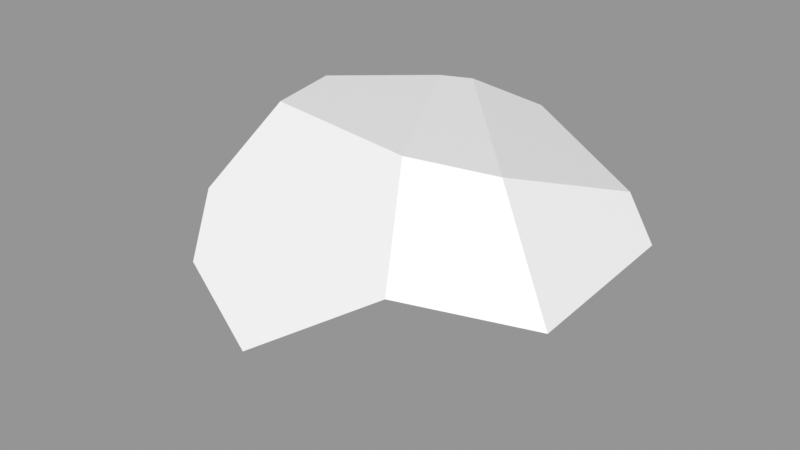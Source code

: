 # Source: Rock_Round_m_2C_01.blend  (saved by Blender 3.0.42; exported with 4.5.12 LTS)
import bpy
from mathutils import Matrix  # noqa: F401  (used for matrix-valued properties, if any)

bpy.ops.wm.read_factory_settings(use_empty=True)
scene = bpy.context.scene
scene.name = 'Scene'

# ---- images (referenced by path relative to the original .blend; pixels are not part of the script)
import os
ASSET_DIR = os.environ.get("B2B_ASSET_DIR", "")  # directory of the original .blend (textures are referenced by path, not embedded)
HERE = os.path.dirname(os.path.abspath(__file__))  # packed textures are extracted next to this script under _unpacked/

def load_image(name, relpath, width, height, colorspace="sRGB"):
    """Load a texture the original file referenced (path relative to the .blend, or extracted next to this script)."""
    p = next((c for c in (os.path.join(HERE, relpath), os.path.join(ASSET_DIR, relpath)) if relpath and os.path.exists(c)), "")
    if p:
        img = bpy.data.images.load(p, check_existing=True)
        img.name = name
    else:  # same state as the original file: an image datablock whose file is absent (Cycles renders it pink)
        img = bpy.data.images.new(name, width, height)
        img.source = "FILE"
        img.filepath = "//" + (relpath or name)
    img.colorspace_settings.name = colorspace
    return img
img_rocks_texture_atlas_1024x1024_png = load_image('Rocks_Texture_Atlas_1024x1024.png', 'Rocks_Texture_Atlas_1024x1024.png', 1024, 1024, 'sRGB')

# ---- materials (node trees are filled in below, after node groups)
mat_rocks_014 = bpy.data.materials.new('Rocks.014')
mat_rocks_014.use_transparent_shadow = False
mat_rocks_014.diffuse_color = (1.0, 1.0, 1.0, 1.0)
mat_rocks_014.roughness = 0.69
mat_rocks_014.specular_intensity = 0.0
mat_material_011 = bpy.data.materials.new('Material.011')
mat_material_011.use_transparent_shadow = False
mat_material_011.roughness = 0.5

# ---- material node trees
mat_rocks_014.use_nodes = True; mat_rocks_014.node_tree.nodes.clear()
_N = mat_rocks_014.node_tree.nodes; _L = mat_rocks_014.node_tree.links
n0 = _N.new('ShaderNodeBsdfPrincipled'); n0.name = 'Principled BSDF'; n0.location = (10, 300)
n0.distribution = 'GGX'
n0.subsurface_method = 'RANDOM_WALK_SKIN'
n0.inputs[2].default_value = 0.69
n0.inputs[3].default_value = 1.45
n0.inputs[4].default_value = 0.0
n0.inputs[13].default_value = 0.0
n1 = _N.new('ShaderNodeOutputMaterial'); n1.name = 'Material Output'; n1.location = (300, 300)
n2 = _N.new('ShaderNodeNormalMap'); n2.name = 'Normal Map'; n2.location = (-300, -300)
n2.label = 'Normal/Map'
n3 = _N.new('ShaderNodeTexImage'); n3.name = 'Image Texture'; n3.location = (-300, 600)
n3.image = img_rocks_texture_atlas_1024x1024_png
_L.new(n0.outputs[0], n1.inputs[0])
_L.new(n2.outputs[0], n0.inputs[5])
_L.new(n3.outputs[0], n0.inputs[0])
n1.is_active_output = True
mat_material_011.use_nodes = True; mat_material_011.node_tree.nodes.clear()
_N = mat_material_011.node_tree.nodes; _L = mat_material_011.node_tree.links
n0 = _N.new('ShaderNodeBsdfPrincipled'); n0.name = 'Principled BSDF'; n0.location = (10, 300)
n0.distribution = 'GGX'
n0.subsurface_method = 'RANDOM_WALK_SKIN'
n0.inputs[3].default_value = 1.45
n0.inputs[27].default_value = (0.0, 0.0, 0.0, 1.0)
n0.inputs[28].default_value = 1.0
n1 = _N.new('ShaderNodeOutputMaterial'); n1.name = 'Material Output'; n1.location = (300, 300)
n2 = _N.new('ShaderNodeNormalMap'); n2.name = 'Normal Map'; n2.location = (-300, -300)
n2.label = 'Normal/Map'
n2.inputs[0].default_value = 0.0
_L.new(n0.outputs[0], n1.inputs[0])
_L.new(n2.outputs[0], n0.inputs[5])
n1.is_active_output = True

# ---- meshes
me_rock_round_m_2c_01 = bpy.data.meshes.new('Rock_Round_m_2C_01')
me_rock_round_m_2c_01.from_pydata([(-0.01502, -0.001839, 0.5324), (-0.3812, -0.001272, 0.3353), (-0.3711, 0.6517, 0.005596), (0.1087, 0.6432, 0.2697), (0.2393, 0.4192, 0.4835), (-0.05609, 0.2382, 0.6344), (-0.3135, 0.6593, 0.2317), (0.4213, 0.4672, -0.2289), (0.3051, 0.6089, 0.1589), (0.5139, 0.3383, 0.2671), (0.3735, -0.00244, 0.261), (0.5065, 0.3572, -0.2062), (0.4166, 0.1453, -0.292), (0.364, -0.002425, -0.03715), (-0.1761, 0.6329, -0.2319), (-0.1001, 0.6277, -0.2784), (0.03839, 0.5469, -0.409), (-0.5272, -0.001046, 0.05459), (-0.657, 0.174, 0.09598), (-0.06952, 0.2911, -0.5123), (-0.3585, -0.001307, -0.2328), (-0.5379, 0.4471, -0.1461), (-0.6243, 0.2875, -0.07658), (-0.4418, 0.189, -0.2864), (-0.3597, 0.2668, -0.3632), (-0.3993, 0.4612, 0.4098), (-0.3299, 0.3302, 0.5344), (-0.5945, 0.2075, 0.2721), (0.2953, 0.06241, -0.3695), (0.2536, -0.002254, -0.3027), (0.02011, -0.001893, -0.4116), (0.08367, 0.06875, -0.4762)], [], [(9, 4, 10), (21, 22, 27), (25, 27, 26), (12, 29, 28), (11, 7, 8, 9), (12, 11, 13), (26, 27, 1), (23, 20, 17, 22), (27, 18, 17, 1), (3, 4, 8), (23, 22, 21, 24), (7, 16, 15, 8), (0, 5, 26, 1), (4, 5, 0, 10), (14, 24, 21, 2), (27, 25, 2, 21), (8, 4, 9), (14, 15, 24), (26, 5, 4, 3), (17, 18, 22), (7, 28, 31, 16), (18, 27, 22), (25, 6, 2), (30, 20, 24, 19), (3, 6, 25), (25, 26, 3), (3, 14, 2, 6), (1, 20, 13, 0), (20, 23, 24), (29, 30, 31, 28), (31, 30, 19), (17, 20, 1), (30, 29, 13), (13, 10, 0), (16, 19, 24, 15), (20, 30, 13), (12, 13, 29), (19, 16, 31), (7, 11, 12), (12, 28, 7), (11, 9, 10, 13), (15, 14, 3, 8)])
me_rock_round_m_2c_01.polygons.foreach_set('use_smooth', [True] * 42)
me_rock_round_m_2c_01.polygons.foreach_set('material_index', [0, 1, 1, 0, 1, 0, 0, 0, 0, 1, 0, 1, 0, 0, 1, 1, 1, 1, 1, 0, 0, 1, 1, 0, 1, 1, 1, 0, 0, 0, 0, 0, 0, 0, 1, 0, 0, 0, 0, 0, 0, 1])
_k = set([(0, 1), (0, 5), (0, 10), (1, 17), (1, 26), (1, 27), (2, 6), (2, 14), (2, 21), (3, 4), (3, 6), (3, 8), (3, 14), (4, 5), (4, 8), (4, 9), (5, 26), (6, 25), (7, 8), (7, 11), (7, 16), (8, 9), (8, 15), (9, 10), (9, 11), (10, 13), (11, 12), (12, 13), (12, 28), (13, 29), (14, 15), (14, 24), (15, 16), (16, 19), (17, 18), (17, 20), (18, 22), (18, 27), (19, 24), (19, 31), (20, 23), (20, 30), (21, 22), (21, 24), (22, 23), (23, 24), (25, 26), (25, 27), (26, 27), (28, 29), (28, 31), (29, 30), (30, 31)])
me_rock_round_m_2c_01.attributes.new('sharp_edge', 'BOOLEAN', 'EDGE').data.foreach_set('value', [ (min(e.vertices), max(e.vertices)) in _k for e in me_rock_round_m_2c_01.edges])
_uv = me_rock_round_m_2c_01.uv_layers.new(name='UVMap')
_uv.uv.foreach_set('vector', [11.48, 118.7, 10.95, 116.6, 13.4, 118.0, 118.2, 29.51, 117.3, 30.05, 115.6, 28.87, 116.2, 26.88, 115.6, 28.87, 115.3, 26.6, 1.7, 114.8, 2.016, 115.7, 1.584, 115.6, 124.2, 19.4, 124.0, 20.0, 121.7, 19.91, 121.8, 18.35, 13.25, 120.1, 11.95, 120.3, 13.77, 119.0, 2.043, 121.9, 2.392, 124.2, 1.525, 123.9, 3.678, 119.5, 3.759, 118.9, 5.596, 119.1, 5.154, 119.9, 6.849, 118.9, 6.101, 119.7, 5.596, 119.1, 6.684, 117.6, 120.7, 20.79, 120.1, 19.47, 121.7, 19.91, 4.651, 125.9, 4.047, 125.3, 5.001, 124.8, 5.319, 125.7, 124.0, 20.0, 124.2, 22.57, 123.2, 23.12, 121.7, 19.91, 13.31, 115.1, 11.92, 114.6, 11.71, 113.6, 13.77, 114.0, 10.95, 116.6, 11.92, 114.6, 13.31, 115.1, 13.4, 118.0, 122.8, 23.45, 123.5, 24.53, 121.8, 25.17, 121.2, 24.04, 115.6, 28.87, 116.2, 26.88, 118.5, 27.72, 118.2, 29.51, 121.7, 19.91, 120.1, 19.47, 121.8, 18.35, 123.6, 25.71, 123.6, 26.01, 121.2, 25.26, 115.3, 26.6, 114.7, 25.63, 116.3, 24.66, 117.9, 25.17, 5.596, 119.1, 6.101, 119.7, 5.154, 119.9, 10.34, 124.4, 7.864, 124.4, 7.42, 123.0, 9.904, 121.9, 116.1, 29.87, 115.6, 28.87, 117.3, 30.05, 116.2, 26.88, 117.7, 26.63, 118.5, 27.72, 7.079, 123.0, 6.849, 121.4, 7.994, 120.5, 8.276, 121.7, 117.9, 25.17, 117.7, 26.63, 116.2, 26.88, 116.2, 26.88, 115.3, 26.6, 117.9, 25.17, 120.7, 20.79, 122.8, 23.45, 121.2, 24.04, 120.1, 23.24, 6.684, 117.6, 3.759, 118.9, 3.108, 114.4, 6.849, 115.1, 6.849, 121.4, 7.611, 120.5, 7.994, 120.5, 2.016, 115.7, 1.995, 117.2, 1.525, 117.0, 1.584, 115.6, 7.42, 123.0, 7.079, 123.0, 8.276, 121.7, 5.596, 119.1, 3.759, 118.9, 6.684, 117.6, 1.995, 117.2, 2.016, 115.7, 3.108, 114.4, 3.108, 114.4, 4.594, 113.6, 6.849, 115.1, 123.1, 26.61, 121.5, 26.37, 121.2, 25.26, 123.6, 26.01, 3.759, 118.9, 1.995, 117.2, 3.108, 114.4, 1.7, 114.8, 3.108, 114.4, 2.016, 115.7, 8.276, 121.7, 9.904, 121.9, 7.42, 123.0, 10.34, 124.4, 9.937, 125.2, 8.587, 125.0, 8.587, 125.0, 7.864, 124.4, 10.34, 124.4, 11.95, 120.3, 11.48, 118.7, 13.4, 118.0, 13.77, 119.0, 123.2, 23.12, 122.8, 23.45, 120.7, 20.79, 121.7, 19.91])
me_rock_round_m_2c_01.materials.append(mat_rocks_014)
me_rock_round_m_2c_01.materials.append(mat_material_011)
me_rock_round_m_2c_01.use_remesh_fix_poles = True
me_rock_round_m_2c_01.use_remesh_preserve_attributes = False
me_rock_round_m_2c_01.update()
me_rock_round_m_2c_01.normals_split_custom_set([tuple(v) for v in zip(*[iter([0.5551, -0.243, 0.7954, 0.5552, -0.243, 0.7954, 0.5552, -0.243, 0.7954, -0.8255, 0.5306, 0.1924, -0.8255, 0.5306, 0.1924, -0.8255, 0.5306, 0.1924, -0.7363, 0.2189, 0.6402, -0.7363, 0.2189, 0.6402, -0.7363, 0.2189, 0.6402, 0.6555, -0.7042, -0.2729, 0.6555, -0.7042, -0.2729, 0.6555, -0.7042, -0.2729, 0.7893, 0.6139, 0.01223, 0.7893, 0.6139, 0.01223, 0.7893, 0.6139, 0.01223, 0.7893, 0.6139, 0.01223, 0.9244, -0.3803, -0.02964, 0.9244, -0.3803, -0.02964, 0.9244, -0.3803, -0.02964, -0.569, -0.3569, 0.7409, -0.569, -0.3569, 0.7409, -0.569, -0.3569, 0.7409, -0.7653, -0.4613, -0.4489, -0.7653, -0.4613, -0.4489, -0.7653, -0.4613, -0.4489, -0.7653, -0.4613, -0.4489, -0.7041, -0.6086, 0.3658, -0.7041, -0.6086, 0.3658, -0.7041, -0.6086, 0.3658, -0.7041, -0.6086, 0.3658, 0.4228, 0.7424, 0.5196, 0.4228, 0.7424, 0.5196, 0.4228, 0.7424, 0.5196, -0.7277, 0.09796, -0.6788, -0.7277, 0.09796, -0.6788, -0.7277, 0.09796, -0.6788, -0.7277, 0.09796, -0.6788, 0.3064, 0.92, -0.2443, 0.3064, 0.92, -0.2443, 0.3064, 0.92, -0.2443, 0.3064, 0.92, -0.2443, -0.4318, -0.4143, 0.8012, -0.4318, -0.4143, 0.8012, -0.4318, -0.4143, 0.8012, -0.4318, -0.4143, 0.8012, 0.5552, -0.243, 0.7954, 0.5552, -0.243, 0.7954, 0.5552, -0.243, 0.7954, 0.5552, -0.243, 0.7954, -0.4643, 0.6056, -0.6463, -0.4643, 0.6056, -0.6463, -0.4643, 0.6056, -0.6463, -0.4643, 0.6056, -0.6463, -0.8255, 0.5306, 0.1924, -0.8255, 0.5306, 0.1924, -0.8255, 0.5306, 0.1924, -0.8255, 0.5306, 0.1924, 0.5807, 0.6461, 0.4953, 0.5807, 0.6461, 0.4953, 0.5807, 0.6461, 0.4953, -0.4307, 0.4882, -0.759, -0.4307, 0.4882, -0.759, -0.4307, 0.4882, -0.759, -0.04022, 0.6776, 0.7343, -0.04022, 0.6776, 0.7343, -0.04022, 0.6776, 0.7343, -0.04022, 0.6776, 0.7343, -0.7653, -0.4613, -0.4489, -0.7653, -0.4613, -0.4489, -0.7653, -0.4613, -0.4489, 0.4478, 0.1659, -0.8786, 0.4478, 0.1659, -0.8786, 0.4478, 0.1659, -0.8786, 0.4478, 0.1659, -0.8786, -0.8255, 0.5306, 0.1924, -0.8255, 0.5306, 0.1924, -0.8255, 0.5306, 0.1924, -0.8255, 0.5306, 0.1924, -0.8255, 0.5306, 0.1924, -0.8255, 0.5306, 0.1924, -0.3912, -0.4039, -0.827, -0.3912, -0.4039, -0.827, -0.3912, -0.4039, -0.827, -0.3912, -0.4039, -0.827, -0.04022, 0.6776, 0.7343, -0.04022, 0.6776, 0.7343, -0.04022, 0.6776, 0.7343, -0.04022, 0.6776, 0.7343, -0.04022, 0.6776, 0.7343, -0.04022, 0.6776, 0.7343, 0.04211, 0.9981, -0.04431, 0.04211, 0.9981, -0.04431, 0.04211, 0.9981, -0.04431, 0.04211, 0.9981, -0.04431, -0.001547, -1.0, -1.653e-07, -0.001547, -1.0, -1.499e-07, -0.001547, -1.0, -1.441e-07, -0.001547, -1.0, -1.478e-07, -0.3912, -0.4039, -0.827, -0.3912, -0.4039, -0.827, -0.3912, -0.4039, -0.827, 0.2685, -0.7703, -0.5784, 0.2685, -0.7703, -0.5784, 0.2685, -0.7703, -0.5784, 0.2685, -0.7703, -0.5784, -0.3911, -0.4039, -0.827, -0.3912, -0.4039, -0.827, -0.3912, -0.4039, -0.827, -0.001547, -1.0, -2.164e-07, -0.001547, -1.0, -1.499e-07, -0.001547, -1.0, -1.653e-07, -0.001547, -1.0, -1.194e-07, -0.001547, -1.0, -2.165e-07, -0.001547, -1.0, -1.441e-07, -0.001547, -1.0, -1.441e-07, -0.001547, -1.0, -1.278e-07, -0.001547, -1.0, -1.478e-07, -0.4307, 0.4882, -0.759, -0.4307, 0.4882, -0.759, -0.4307, 0.4882, -0.759, -0.4307, 0.4882, -0.759, -0.001547, -1.0, -1.499e-07, -0.001547, -1.0, -1.194e-07, -0.001547, -1.0, -1.441e-07, 0.6555, -0.7042, -0.2729, 0.6555, -0.7042, -0.2729, 0.6555, -0.7042, -0.2729, 0.4478, 0.1659, -0.8786, 0.4478, 0.1659, -0.8786, 0.4478, 0.1659, -0.8786, 0.4478, 0.1659, -0.8786, 0.4478, 0.1659, -0.8786, 0.4478, 0.1659, -0.8786, 0.4478, 0.1659, -0.8786, 0.4478, 0.1659, -0.8786, 0.4478, 0.1659, -0.8786, 0.9244, -0.3803, -0.02964, 0.9244, -0.3803, -0.02964, 0.9244, -0.3803, -0.02964, 0.9244, -0.3803, -0.02964, 0.1049, 0.9922, -0.06806, 0.1049, 0.9922, -0.06806, 0.1049, 0.9922, -0.06806, 0.1049, 0.9922, -0.06806])] * 3)])

# ---- objects
ob_rock_round_m_2c_01 = bpy.data.objects.new('Rock_Round_m_2C_01', me_rock_round_m_2c_01)

# ---- transforms, parenting, visibility, modifiers, constraints
ob_rock_round_m_2c_01.location = (0.0, 0.0, 0.0)
ob_rock_round_m_2c_01.rotation_euler = (1.571, -0.0, 0.0)
ob_rock_round_m_2c_01.color = (0.8, 0.8, 0.8, 1.0)

# ---- collection membership
scene.collection.objects.link(ob_rock_round_m_2c_01)

# ---- scene / render settings (as saved in the file)
scene.frame_start = 1; scene.frame_end = 250; scene.frame_set(1)
scene.render.engine = 'BLENDER_EEVEE_NEXT'
scene.cycles.sampling_pattern = 'TABULATED_SOBOL'
scene.cycles.use_light_tree = False
scene.view_settings.view_transform = 'Standard'
bpy.context.view_layer.update()

# ---- added for rendering (the .blend has no active camera and no usable light): camera, sun + grey world if the file has none
cam_auto = bpy.data.cameras.new('AutoCamera')
cam_auto.lens = 50.0
cam_auto.sensor_width = 36.0
cam_auto.clip_end = 1000.0
ob_auto_camera = bpy.data.objects.new('AutoCamera', cam_auto)
scene.collection.objects.link(ob_auto_camera)
ob_auto_camera.location = (1.56367, -2.02333, 1.63662)
ob_auto_camera.rotation_euler = (1.09748, -7.21219e-08, 0.694738)
scene.camera = ob_auto_camera
light_auto_sun = bpy.data.lights.new('AutoSun', 'SUN')
light_auto_sun.energy = 3.0
light_auto_sun.angle = 0.0523599
ob_auto_sun = bpy.data.objects.new('AutoSun', light_auto_sun)
scene.collection.objects.link(ob_auto_sun)
ob_auto_sun.rotation_euler = (0.872665, 0.174533, 0.523599)
if scene.world is None:
    world_auto = bpy.data.worlds.new('AutoWorld')
    world_auto.color = (0.3, 0.3, 0.3)
    scene.world = world_auto
bpy.context.view_layer.update()

